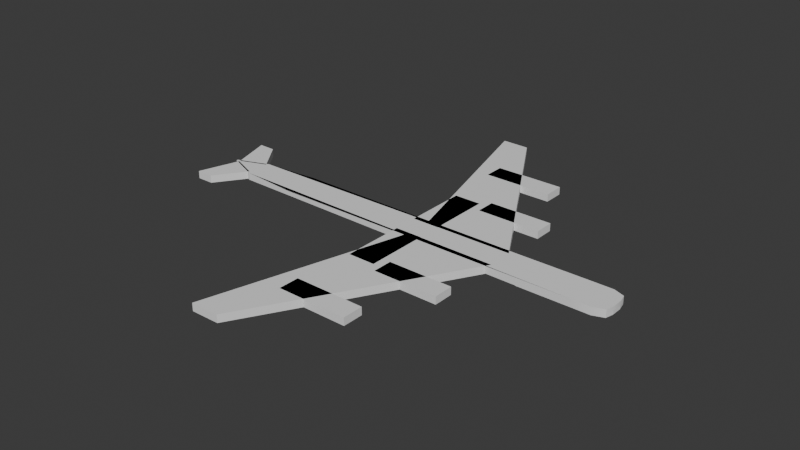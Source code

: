 # Source: PlaneSctech.blend  (saved by Blender 4.0.36; exported with 4.5.12 LTS)
import bpy
from mathutils import Matrix  # noqa: F401  (used for matrix-valued properties, if any)

bpy.ops.wm.read_factory_settings(use_empty=True)
scene = bpy.context.scene
scene.name = 'Scene'

# ---- collections
col_collection = bpy.data.collections.new('Collection'); scene.collection.children.link(col_collection)

# ---- node groups
ng_auto_smooth = bpy.data.node_groups.new('Auto Smooth', 'GeometryNodeTree')
_s = ng_auto_smooth.interface.new_socket(name='Geometry', in_out='OUTPUT', socket_type='NodeSocketGeometry')
_s = ng_auto_smooth.interface.new_socket(name='Geometry', in_out='INPUT', socket_type='NodeSocketGeometry')
_s = ng_auto_smooth.interface.new_socket(name='Angle', in_out='INPUT', socket_type='NodeSocketFloat')
_s.subtype = 'ANGLE'
_s.min_value = 0.0
_s.max_value = 3.142
ng_auto_smooth.is_modifier = True
_N = ng_auto_smooth.nodes; _L = ng_auto_smooth.links
n0 = _N.new('NodeGroupOutput'); n0.name = 'Group Output'; n0.location = (480, -100)
n1 = _N.new('NodeGroupInput'); n1.name = 'Group Input'; n1.location = (-420, -300)
n2 = _N.new('NodeGroupInput'); n2.name = 'Group Input.001'; n2.location = (-60, -100)
n3 = _N.new('GeometryNodeSetShadeSmooth'); n3.name = 'Set Shade Smooth'; n3.location = (120, -100)
n3.domain = 'EDGE'
n4 = _N.new('GeometryNodeSetShadeSmooth'); n4.name = 'Set Shade Smooth.001'; n4.location = (300, -100)
n5 = _N.new('GeometryNodeInputMeshEdgeAngle'); n5.name = 'Edge Angle'; n5.location = (-420, -220)
n6 = _N.new('GeometryNodeInputEdgeSmooth'); n6.name = 'Is Edge Smooth'; n6.location = (-60, -160)
n7 = _N.new('GeometryNodeInputShadeSmooth'); n7.name = 'Is Face Smooth'; n7.location = (-240, -340)
n8 = _N.new('FunctionNodeBooleanMath'); n8.name = 'Boolean Math'; n8.location = (-60, -220)
n9 = _N.new('FunctionNodeCompare'); n9.name = 'Compare'; n9.location = (-240, -180)
n9.operation = 'LESS_EQUAL'
_L.new(n5.outputs[0], n9.inputs[0])
_L.new(n4.outputs[0], n0.inputs[0])
_L.new(n1.outputs[1], n9.inputs[1])
_L.new(n9.outputs[0], n8.inputs[0])
_L.new(n7.outputs[0], n8.inputs[1])
_L.new(n2.outputs[0], n3.inputs[0])
_L.new(n6.outputs[0], n3.inputs[1])
_L.new(n3.outputs[0], n4.inputs[0])
_L.new(n8.outputs[0], n3.inputs[2])
n0.is_active_output = True

# ---- world
world_world = bpy.data.worlds.new('World'); scene.world = world_world
world_world.use_nodes = True; world_world.node_tree.nodes.clear()
_N = world_world.node_tree.nodes; _L = world_world.node_tree.links
n0 = _N.new('ShaderNodeOutputWorld'); n0.name = 'World Output'; n0.location = (300, 300)
n1 = _N.new('ShaderNodeBackground'); n1.name = 'Background'; n1.location = (10, 300)
n1.inputs[0].default_value = (0.05088, 0.05088, 0.05088, 1.0)
_L.new(n1.outputs[0], n0.inputs[0])
n0.is_active_output = True
world_world.color = (0.05088, 0.05088, 0.05088)
world_world.use_sun_shadow = False
world_world.sun_shadow_jitter_overblur = 0.0

# ---- meshes
me_plane_006 = bpy.data.meshes.new('Plane.006')
me_plane_006.from_pydata([(1.65, -4.871, 0.0), (8.455, -2.503, 0.0), (-1.725, 4.609, 0.0), (2.735, 4.565, 0.0), (111.5, -1.1, 0.0), (111.5, -9.013, 0.0), (106.4, -9.013, 0.0), (106.4, -1.1, 0.0), (9.143, -8.005, 0.0), (9.143, -1.854, 0.0), (92.69, -9.013, 0.0), (92.69, -1.1, 0.0), (0.6161, -5.222, 0.0), (0.6161, -4.89, 0.0), (114.4, -2.014, 0.0), (114.4, -8.098, 0.0), (114.9, -3.84, 0.0), (114.9, -6.272, 0.0), (47.47, -53.31, 0.0), (62.02, -7.911, 0.0), (54.8, -53.22, 0.0), (85.36, -7.999, 0.0), (58.27, -7.834, -5.232e-09), (65.36, -7.834, -5.232e-09), (58.27, -22.05, -5.232e-09), (65.36, -22.05, -5.232e-09), (67.51, -19.37, -6.21e-09), (84.42, -19.37, -6.21e-09), (67.51, -23.86, -6.21e-09), (84.42, -23.86, -6.21e-09), (57.0, -35.04, -7.981e-09), (75.31, -35.04, -7.981e-09), (57.0, -39.71, -7.981e-09), (75.31, -39.71, -7.981e-09), (47.46, 43.09, 0.0), (62.03, -2.303, 0.0), (54.79, 43.0, 0.0), (85.37, -2.209, 0.0), (58.28, -2.381, -5.232e-09), (65.37, -2.379, -5.232e-09), (58.27, 11.83, -5.232e-09), (65.37, 11.84, -5.232e-09), (67.51, 9.158, -6.21e-09), (84.43, 9.163, -6.21e-09), (67.51, 13.65, -6.21e-09), (84.43, 13.66, -6.21e-09), (57.0, 24.82, -7.981e-09), (75.31, 24.83, -7.981e-09), (57.0, 29.49, -7.981e-09), (75.31, 29.5, -7.981e-09), (1.65, -5.138, 0.0), (8.652, -7.464, 0.0), (-1.725, -14.62, 0.0), (2.735, -14.57, 0.0), (-1.725, 4.609, -0.99), (1.65, -4.871, -0.99), (8.455, -2.503, -0.99), (2.735, 4.565, -0.99), (111.5, -1.1, -0.99), (111.5, -9.013, -0.99), (106.4, -9.013, -0.99), (106.4, -1.1, -0.99), (9.143, -8.005, -0.99), (9.143, -1.854, -0.99), (92.69, -9.013, -0.99), (92.69, -1.1, -0.99), (114.4, -2.014, -0.99), (114.4, -8.098, -0.99), (62.02, -7.911, -0.99), (85.36, -7.999, -0.99), (58.27, -7.834, -0.99), (65.36, -7.834, -0.99), (65.36, -22.05, -0.99), (67.51, -23.86, -0.99), (67.51, -19.37, -0.99), (84.42, -19.37, -0.99), (84.42, -23.86, -0.99), (57.0, -39.71, -0.99), (57.0, -35.04, -0.99), (75.31, -35.04, -0.99), (75.31, -39.71, -0.99), (54.79, 43.0, -0.99), (85.37, -2.209, -0.99), (58.28, -2.381, -0.99), (65.37, -2.379, -0.99), (65.37, 11.84, -0.99), (67.51, 13.65, -0.99), (67.51, 9.158, -0.99), (9.143, -8.005, -0.07063), (9.143, -1.854, -0.07063), (92.69, -9.013, -0.07063), (92.69, -1.1, -0.07063), (-1.725, 4.609, -0.7468), (1.65, -4.871, -0.7468), (85.37, -2.209, -0.7468), (85.37, -2.209, -1.737), (0.6161, -4.89, -1.737), (0.6161, -4.89, -0.7468), (0.6161, -5.222, -0.7468), (0.6161, -5.222, -1.737), (62.03, -2.303, -0.7468), (62.03, -2.303, -1.737), (54.79, 43.0, -1.737), (54.79, 43.0, -0.7468), (47.46, 43.09, -0.7468), (47.46, 43.09, -1.737), (57.0, -35.04, -1.737), (57.0, -35.04, -0.7468), (9.143, -8.005, -0.7468), (9.143, -1.854, -0.7468), (75.31, -35.04, -0.7468), (75.31, -35.04, -1.737), (114.9, -3.84, -0.7468), (114.9, -6.272, -0.7468), (114.4, -2.014, -0.7468), (114.4, -8.098, -0.7468), (54.8, -53.22, -0.7468), (47.47, -53.31, -0.7468), (62.02, -7.911, -0.7468), (85.36, -7.999, -0.7468), (58.27, -22.05, -0.7468), (58.27, -7.834, -0.7468), (65.36, -22.05, -0.7468), (67.51, -19.37, -0.7468), (84.42, -19.37, -0.7468), (84.42, -23.86, -0.7468), (67.51, -23.86, -0.7468), (58.27, 11.83, -0.7468), (58.28, -2.381, -0.7468), (65.37, 11.84, -0.7468), (67.51, 9.158, -0.7468), (84.43, 9.163, -0.7468), (84.43, 13.66, -0.7468), (67.51, 13.65, -0.7468), (57.0, 29.49, -0.7468), (57.0, 24.82, -0.7468), (75.31, 24.83, -0.7468), (75.31, 29.5, -0.7468), (-1.725, -14.62, -0.7468), (1.65, -5.138, -0.7468), (8.652, -7.464, -0.7468), (2.735, -14.57, -0.7468), (-1.725, 4.609, -1.737), (1.65, -4.871, -1.737), (8.455, -2.503, -1.737), (2.735, 4.565, -1.737), (24.09, -1.1, -1.737), (24.09, -9.013, -1.737), (19.03, -8.589, -1.737), (19.03, -1.354, -1.737), (111.5, -1.1, -1.737), (111.5, -9.013, -1.737), (106.4, -9.013, -1.737), (106.4, -1.1, -1.737), (9.143, -8.005, -1.737), (9.143, -1.854, -1.737), (92.69, -9.013, -1.737), (92.69, -1.1, -1.737), (114.4, -2.014, -1.737), (114.4, -8.098, -1.737), (114.9, -3.84, -1.737), (114.9, -6.272, -1.737), (54.8, -53.22, -1.737), (47.47, -53.31, -1.737), (62.02, -7.911, -1.737), (85.36, -7.999, -1.737), (58.27, -22.05, -1.737), (58.27, -7.834, -1.737), (65.36, -7.834, -1.737), (65.36, -22.05, -1.737), (67.51, -23.86, -1.737), (67.51, -19.37, -1.737), (84.42, -19.37, -1.737), (84.42, -23.86, -1.737), (57.0, -39.71, -1.737), (75.31, -39.71, -1.737), (58.27, 11.83, -1.737), (58.28, -2.381, -1.737), (65.37, -2.379, -1.737), (65.37, 11.84, -1.737), (67.51, 13.65, -1.737), (67.51, 9.158, -1.737), (84.43, 9.163, -1.737), (84.43, 13.66, -1.737), (57.0, 29.49, -1.737), (57.0, 24.82, -1.737), (75.31, 24.83, -1.737), (75.31, 29.5, -1.737), (-1.725, -14.62, -1.737), (1.65, -5.138, -1.737), (8.652, -7.464, -1.737), (2.735, -14.57, -1.737), (92.69, -9.013, -0.8174), (92.69, -1.1, -0.8174), (9.143, -1.854, -0.8174), (9.143, -8.005, -0.8174)], [], [(3, 2, 54, 57), (5, 15, 67, 59), (5, 6, 7, 4), (7, 6, 10, 11), (39, 41, 85, 84), (1, 3, 57, 56), (14, 4, 58, 66), (38, 39, 84, 83), (0, 1, 56, 55), (68, 69, 165, 164), (13, 12, 98, 97), (34, 35, 100, 104), (37, 36, 81, 82), (89, 63, 155, 194), (78, 30, 107, 106), (44, 86, 180, 133), (36, 34, 104, 103), (88, 90, 192, 195), (33, 32, 77, 80), (7, 11, 65, 61), (31, 33, 80, 79), (10, 6, 60, 64), (87, 42, 130, 181), (91, 89, 194, 193), (90, 91, 193, 192), (86, 87, 181, 180), (30, 31, 110, 107), (57, 54, 142, 145), (62, 63, 89, 88), (76, 29, 125, 173), (56, 57, 145, 144), (59, 67, 159, 151), (84, 85, 179, 178), (67, 15, 115, 159), (29, 28, 126, 125), (27, 75, 172, 124), (55, 56, 144, 143), (66, 58, 150, 158), (83, 84, 178, 177), (85, 41, 129, 179), (28, 73, 170, 126), (26, 27, 124, 123), (74, 26, 123, 171), (53, 52, 138, 141), (82, 81, 102, 95), (14, 66, 158, 114), (44, 42, 87, 86), (51, 53, 141, 140), (25, 24, 120, 122), (50, 51, 140, 139), (72, 25, 122, 169), (52, 50, 139, 138), (81, 36, 103, 102), (49, 48, 134, 137), (80, 77, 174, 175), (19, 21, 69, 68), (6, 5, 59, 60), (24, 22, 121, 120), (47, 49, 137, 136), (61, 65, 157, 153), (79, 80, 175, 111), (4, 7, 61, 58), (38, 83, 177, 128), (22, 23, 71, 70), (21, 20, 116, 119), (23, 25, 72, 71), (46, 47, 136, 135), (64, 60, 152, 156), (54, 2, 92, 142), (28, 26, 74, 73), (48, 46, 135, 134), (77, 78, 106, 174), (27, 29, 76, 75), (11, 10, 64, 65), (0, 55, 143, 93), (32, 30, 78, 77), (88, 89, 91, 90), (18, 19, 118, 117), (22, 70, 167, 121), (45, 44, 133, 132), (127, 128, 177, 176), (92, 93, 143, 142), (109, 97, 96, 155), (98, 108, 154, 99), (100, 94, 95, 101), (97, 98, 99, 96), (104, 100, 101, 105), (103, 104, 105, 102), (107, 110, 111, 106), (143, 144, 145, 142), (147, 146, 149, 148), (146, 147, 151, 150), (149, 146, 150, 153), (147, 148, 152, 151), (148, 149, 155, 154), (152, 148, 154, 156), (149, 153, 157, 155), (154, 155, 96, 99), (150, 151, 159, 158), (158, 159, 161, 160), (163, 164, 165, 162), (167, 168, 169, 166), (171, 172, 173, 170), (106, 111, 175, 174), (105, 101, 95, 102), (177, 178, 179, 176), (181, 182, 183, 180), (185, 186, 187, 184), (189, 190, 191, 188), (129, 127, 176, 179), (113, 112, 160, 161), (112, 114, 158, 160), (130, 131, 182, 181), (115, 113, 161, 159), (131, 132, 183, 182), (116, 117, 163, 162), (132, 133, 180, 183), (117, 118, 164, 163), (134, 135, 185, 184), (135, 136, 186, 185), (119, 116, 162, 165), (136, 137, 187, 186), (120, 121, 167, 166), (137, 134, 184, 187), (138, 139, 189, 188), (139, 140, 190, 189), (122, 120, 166, 169), (140, 141, 191, 190), (141, 138, 188, 191), (123, 124, 172, 171), (125, 126, 170, 173), (156, 154, 195, 192), (157, 156, 192, 193), (155, 157, 193, 194), (62, 88, 195, 154), (35, 37, 94, 100), (12, 8, 108, 98), (60, 59, 151, 152), (9, 13, 97, 109), (2, 0, 93, 92), (58, 61, 153, 150), (40, 38, 128, 127), (31, 79, 111, 110), (70, 71, 168, 167), (19, 68, 164, 118), (71, 72, 169, 168), (41, 40, 127, 129), (17, 16, 112, 113), (37, 82, 95, 94), (73, 74, 171, 170), (69, 21, 119, 165), (16, 14, 114, 112), (42, 43, 131, 130), (15, 17, 113, 115), (8, 62, 154, 108), (75, 76, 173, 172), (65, 64, 156, 157), (43, 45, 132, 131), (20, 18, 117, 116), (63, 9, 109, 155)])
me_plane_006.polygons.foreach_set('use_smooth', [1, 1, 1, 1, 1, 1, 1, 1, 1, 1, 0, 0, 1, 1, 1, 1, 0, 1, 1, 1, 1, 1, 1, 1, 1, 1, 0, 1, 1, 1, 1, 1, 1, 1, 0, 1, 1, 1, 1, 1, 1, 0, 1, 0, 1, 1, 1, 0, 0, 0, 1, 0, 1, 0, 1, 1, 1, 0, 0, 1, 1, 1, 1, 1, 0, 1, 0, 1, 1, 1, 0, 1, 1, 1, 1, 1, 1, 0, 1, 0, 1, 1, 1, 1, 1, 1, 1, 1, 1, 1, 1, 1, 1, 1, 1, 1, 1, 1, 1, 1, 1, 1, 1, 1, 1, 1, 1, 1, 1, 1, 1, 1, 1, 1, 1, 1, 1, 1, 1, 1, 1, 1, 1, 1, 1, 1, 1, 1, 1, 1, 1, 1, 1, 1, 1, 0, 0, 1, 0, 0, 1, 0, 1, 1, 1, 1, 0, 0, 1, 1, 1, 0, 0, 0, 0, 1, 1, 0, 0, 0])
_uv = me_plane_006.uv_layers.new(name='UVMap')
_uv.uv.foreach_set('vector', [0.0, 0.0, 0.0, 0.0, 0.0, 0.0, 0.0, 0.0, 0.0, 0.0, 0.0, 0.0, 0.0, 0.0, 0.0, 0.0, 0.0, 0.0, 1.0, 0.0, 1.0, 1.0, 0.0, 1.0, 1.0, 1.0, 1.0, 0.0, 1.0, 0.0, 1.0, 1.0, 0.0, 0.0, 0.0, 0.0, 0.0, 0.0, 0.0, 0.0, 0.0, 0.0, 0.0, 0.0, 0.0, 0.0, 0.0, 0.0, 0.0, 0.0, 0.0, 0.0, 0.0, 0.0, 0.0, 0.0, 0.0, 0.0, 0.0, 0.0, 0.0, 0.0, 0.0, 0.0, 0.0, 0.0, 0.0, 0.0, 0.0, 0.0, 0.0, 0.0, 0.0, 0.0, 0.0, 0.0, 0.0, 0.0, 0.0, 0.0, 0.0, 0.0, 0.0, 0.0, 0.0, 0.0, 0.0, 0.0, 0.0, 0.0, 0.0, 0.0, 0.0, 0.0, 0.0, 0.0, 0.0, 0.0, 0.0, 0.0, 0.0, 0.0, 0.0, 0.0, 1.0, 1.0, 1.0, 1.0, 1.0, 1.0, 1.0, 1.0, 0.0, 0.0, 0.0, 0.0, 0.0, 0.0, 0.0, 0.0, 0.0, 0.0, 0.0, 0.0, 0.0, 0.0, 0.0, 0.0, 0.0, 0.0, 0.0, 0.0, 0.0, 0.0, 0.0, 0.0, 1.0, 0.0, 1.0, 0.0, 1.0, 0.0, 1.0, 0.0, 0.0, 0.0, 0.0, 0.0, 0.0, 0.0, 0.0, 0.0, 1.0, 1.0, 1.0, 1.0, 1.0, 1.0, 1.0, 1.0, 0.0, 0.0, 0.0, 0.0, 0.0, 0.0, 0.0, 0.0, 1.0, 0.0, 1.0, 0.0, 1.0, 0.0, 1.0, 0.0, 0.0, 0.0, 0.0, 0.0, 0.0, 0.0, 0.0, 0.0, 1.0, 1.0, 1.0, 1.0, 1.0, 1.0, 1.0, 1.0, 1.0, 0.0, 1.0, 1.0, 1.0, 1.0, 1.0, 0.0, 0.0, 0.0, 0.0, 0.0, 0.0, 0.0, 0.0, 0.0, 0.0, 0.0, 0.0, 0.0, 0.0, 0.0, 0.0, 0.0, 0.0, 0.0, 0.0, 0.0, 0.0, 0.0, 0.0, 0.0, 1.0, 0.0, 1.0, 1.0, 1.0, 1.0, 1.0, 0.0, 0.0, 0.0, 0.0, 0.0, 0.0, 0.0, 0.0, 0.0, 0.0, 0.0, 0.0, 0.0, 0.0, 0.0, 0.0, 0.0, 0.0, 0.0, 0.0, 0.0, 0.0, 0.0, 0.0, 0.0, 0.0, 0.0, 0.0, 0.0, 0.0, 0.0, 0.0, 0.0, 0.0, 0.0, 0.0, 0.0, 0.0, 0.0, 0.0, 0.0, 0.0, 0.0, 0.0, 0.0, 0.0, 0.0, 0.0, 0.0, 0.0, 0.0, 0.0, 0.0, 0.0, 0.0, 0.0, 0.0, 0.0, 0.0, 0.0, 0.0, 0.0, 0.0, 0.0, 0.0, 0.0, 0.0, 0.0, 0.0, 0.0, 0.0, 0.0, 0.0, 0.0, 0.0, 0.0, 0.0, 0.0, 0.0, 0.0, 0.0, 0.0, 0.0, 0.0, 0.0, 0.0, 0.0, 0.0, 0.0, 0.0, 0.0, 0.0, 0.0, 0.0, 0.0, 0.0, 0.0, 0.0, 0.0, 0.0, 0.0, 0.0, 0.0, 0.0, 0.0, 0.0, 0.0, 0.0, 0.0, 0.0, 0.0, 0.0, 0.0, 0.0, 0.0, 0.0, 0.0, 0.0, 0.0, 0.0, 0.0, 0.0, 0.0, 0.0, 0.0, 0.0, 0.0, 0.0, 0.0, 0.0, 0.0, 0.0, 0.0, 0.0, 0.0, 0.0, 0.0, 0.0, 0.0, 0.0, 0.0, 0.0, 0.0, 0.0, 0.0, 0.0, 0.0, 0.0, 0.0, 0.0, 0.0, 0.0, 0.0, 0.0, 0.0, 0.0, 0.0, 0.0, 0.0, 0.0, 0.0, 0.0, 0.0, 0.0, 0.0, 0.0, 0.0, 0.0, 0.0, 0.0, 0.0, 0.0, 0.0, 0.0, 0.0, 0.0, 0.0, 0.0, 0.0, 0.0, 0.0, 0.0, 0.0, 0.0, 0.0, 0.0, 0.0, 0.0, 0.0, 0.0, 0.0, 0.0, 0.0, 0.0, 0.0, 0.0, 0.0, 0.0, 0.0, 0.0, 0.0, 0.0, 0.0, 0.0, 0.0, 0.0, 0.0, 0.0, 0.0, 0.0, 0.0, 0.0, 0.0, 0.0, 0.0, 0.0, 0.0, 1.0, 0.0, 0.0, 0.0, 0.0, 0.0, 1.0, 0.0, 0.0, 0.0, 0.0, 0.0, 0.0, 0.0, 0.0, 0.0, 0.0, 0.0, 0.0, 0.0, 0.0, 0.0, 0.0, 0.0, 1.0, 1.0, 1.0, 1.0, 1.0, 1.0, 1.0, 1.0, 0.0, 0.0, 0.0, 0.0, 0.0, 0.0, 0.0, 0.0, 0.0, 1.0, 1.0, 1.0, 1.0, 1.0, 0.0, 1.0, 0.0, 0.0, 0.0, 0.0, 0.0, 0.0, 0.0, 0.0, 0.0, 0.0, 0.0, 0.0, 0.0, 0.0, 0.0, 0.0, 0.0, 0.0, 0.0, 0.0, 0.0, 0.0, 0.0, 0.0, 0.0, 0.0, 0.0, 0.0, 0.0, 0.0, 0.0, 0.0, 0.0, 0.0, 0.0, 0.0, 0.0, 0.0, 0.0, 0.0, 1.0, 0.0, 1.0, 0.0, 1.0, 0.0, 1.0, 0.0, 0.0, 0.0, 0.0, 0.0, 0.0, 0.0, 0.0, 0.0, 0.0, 0.0, 0.0, 0.0, 0.0, 0.0, 0.0, 0.0, 0.0, 0.0, 0.0, 0.0, 0.0, 0.0, 0.0, 0.0, 0.0, 0.0, 0.0, 0.0, 0.0, 0.0, 0.0, 0.0, 0.0, 0.0, 0.0, 0.0, 0.0, 0.0, 0.0, 0.0, 1.0, 1.0, 1.0, 0.0, 1.0, 0.0, 1.0, 1.0, 0.0, 0.0, 0.0, 0.0, 0.0, 0.0, 0.0, 0.0, 0.0, 0.0, 0.0, 0.0, 0.0, 0.0, 0.0, 0.0, 1.0, 0.0, 1.0, 1.0, 1.0, 1.0, 1.0, 0.0, 0.0, 0.0, 0.0, 0.0, 0.0, 0.0, 0.0, 0.0, 0.0, 0.0, 0.0, 0.0, 0.0, 0.0, 0.0, 0.0, 0.0, 0.0, 0.0, 0.0, 0.0, 0.0, 0.0, 0.0, 0.0, 0.0, 0.0, 0.0, 0.0, 0.0, 0.0, 0.0, 0.0, 0.0, 0.0, 0.0, 0.0, 0.0, 0.0, 0.0, 0.0, 0.0, 0.0, 0.0, 0.0, 0.0, 0.0, 0.0, 0.0, 0.0, 0.0, 0.0, 0.0, 0.0, 0.0, 0.0, 0.0, 0.0, 0.0, 0.0, 0.0, 0.0, 0.0, 0.0, 0.0, 0.0, 0.0, 0.0, 0.0, 0.0, 0.0, 0.0, 0.0, 0.0, 0.0, 0.0, 0.0, 0.0, 0.0, 0.0, 0.0, 0.0, 0.0, 0.0, 0.0, 0.0, 0.0, 0.0, 0.0, 0.0, 0.0, 0.0, 0.0, 0.0, 0.0, 0.0, 0.0, 0.0, 1.0, 0.0, 1.0, 1.0, 0.0, 1.0, 0.0, 0.0, 0.0, 1.0, 1.0, 1.0, 1.0, 0.0, 0.0, 1.0, 0.0, 0.0, 0.0, 0.0, 0.0, 1.0, 1.0, 1.0, 0.0, 1.0, 0.0, 1.0, 1.0, 1.0, 0.0, 0.0, 1.0, 0.0, 1.0, 0.0, 0.0, 0.0, 1.0, 0.0, 1.0, 1.0, 1.0, 1.0, 1.0, 0.0, 1.0, 0.0, 1.0, 0.0, 1.0, 0.0, 1.0, 0.0, 1.0, 1.0, 1.0, 1.0, 1.0, 1.0, 1.0, 1.0, 1.0, 0.0, 1.0, 1.0, 1.0, 1.0, 1.0, 0.0, 0.0, 1.0, 0.0, 0.0, 0.0, 0.0, 0.0, 1.0, 0.0, 1.0, 0.0, 0.0, 0.0, 0.0, 0.0, 1.0, 0.06014, -1.775, 1.0, 0.0, 1.0, 1.0, 0.06014, -0.7749, 0.0, 0.0, 1.0, 0.0, 1.0, 1.0, 0.0, 1.0, 0.0, 0.0, 1.0, 0.0, 1.0, 1.0, 0.0, 1.0, 0.0, 0.0, 1.0, 0.0, 1.0, 1.0, 0.0, 1.0, 0.06014, -1.775, 1.0, 0.0, 1.0, 1.0, 0.06014, -0.7749, 0.0, 0.0, 1.0, 0.0, 1.0, 1.0, 0.0, 1.0, 0.0, 0.0, 1.0, 0.0, 1.0, 1.0, 0.0, 1.0, 0.0, 0.0, 1.0, 0.0, 1.0, 1.0, 0.0, 1.0, 0.0, 0.0, 1.0, 0.0, 1.0, 1.0, 0.0, 1.0, 0.0, 0.0, 0.0, 0.0, 0.0, 0.0, 0.0, 0.0, 0.0, 0.0, 0.0, 0.0, 0.0, 0.0, 0.0, 0.0, 0.0, 0.0, 0.0, 0.0, 0.0, 0.0, 0.0, 0.0, 0.0, 0.0, 0.0, 0.0, 0.0, 0.0, 0.0, 0.0, 0.0, 0.0, 0.0, 0.0, 0.0, 0.0, 0.0, 0.0, 0.0, 0.0, 0.0, 0.0, 0.0, 0.0, 0.0, 0.0, 0.0, 0.0, 0.0, 0.0, 0.0, 0.0, 0.0, 0.0, 0.0, 0.0, 0.0, 0.0, 0.0, 0.0, 0.0, 0.0, 0.0, 0.0, 0.0, 0.0, 0.0, 0.0, 0.0, 0.0, 0.0, 0.0, 0.0, 0.0, 0.0, 0.0, 0.0, 0.0, 0.0, 0.0, 0.0, 0.0, 0.0, 0.0, 0.0, 0.0, 0.0, 0.0, 0.0, 0.0, 0.0, 0.0, 0.0, 0.0, 0.0, 0.0, 0.0, 0.0, 0.0, 0.0, 0.0, 0.0, 0.0, 0.0, 0.0, 0.0, 0.0, 0.0, 0.0, 0.0, 0.0, 0.0, 0.0, 0.0, 0.0, 0.0, 0.0, 0.0, 0.0, 0.0, 0.0, 0.0, 0.0, 0.0, 0.0, 0.0, 0.0, 0.0, 0.0, 0.0, 0.0, 0.0, 0.0, 0.0, 0.0, 0.0, 0.0, 0.0, 0.0, 0.0, 0.0, 0.0, 0.0, 0.0, 0.0, 0.0, 0.0, 0.0, 0.0, 0.0, 0.0, 0.0, 0.0, 0.0, 0.0, 0.0, 0.0, 0.0, 0.0, 0.0, 0.0, 0.0, 0.0, 0.0, 0.0, 0.0, 0.0, 0.0, 0.0, 0.0, 0.0, 0.0, 0.0, 0.0, 1.0, 0.0, 1.0, 0.0, 1.0, 0.0, 1.0, 0.0, 1.0, 1.0, 1.0, 0.0, 1.0, 0.0, 1.0, 1.0, 1.0, 1.0, 1.0, 1.0, 1.0, 1.0, 1.0, 1.0, 1.0, 0.0, 1.0, 0.0, 1.0, 0.0, 1.0, 0.0, 0.0, 0.0, 0.0, 0.0, 0.0, 0.0, 0.0, 0.0, 0.0, 0.0, 0.0, 0.0, 0.0, 0.0, 0.0, 0.0, 1.0, 0.0, 0.0, 0.0, 0.0, 0.0, 1.0, 0.0, 0.0, 0.0, 0.0, 0.0, 0.0, 0.0, 0.0, 0.0, 0.0, 0.0, 0.0, 0.0, 0.0, 0.0, 0.0, 0.0, 0.0, 1.0, 1.0, 1.0, 1.0, 1.0, 0.0, 1.0, 0.0, 0.0, 0.0, 0.0, 0.0, 0.0, 0.0, 0.0, 0.0, 0.0, 0.0, 0.0, 0.0, 0.0, 0.0, 0.0, 0.0, 0.0, 0.0, 0.0, 0.0, 0.0, 0.0, 0.0, 0.0, 0.0, 0.0, 0.0, 0.0, 0.0, 0.0, 0.0, 0.0, 0.0, 0.0, 0.0, 0.0, 0.0, 0.0, 0.0, 0.0, 0.0, 0.0, 0.0, 0.0, 0.0, 0.0, 0.0, 0.0, 0.0, 0.0, 0.0, 0.0, 0.0, 0.0, 0.0, 0.0, 0.0, 0.0, 0.0, 0.0, 0.0, 0.0, 0.0, 0.0, 0.0, 0.0, 0.0, 0.0, 0.0, 0.0, 0.0, 0.0, 0.0, 0.0, 0.0, 0.0, 0.0, 0.0, 0.0, 0.0, 0.0, 0.0, 0.0, 0.0, 0.0, 0.0, 0.0, 0.0, 0.0, 0.0, 0.0, 0.0, 0.0, 0.0, 0.0, 0.0, 0.0, 0.0, 0.0, 0.0, 0.0, 0.0, 0.0, 0.0, 0.0, 0.0, 0.0, 0.0, 0.0, 0.0, 0.0, 0.0, 0.0, 0.0, 0.0, 0.0, 0.0, 0.0, 0.0, 1.0, 1.0, 1.0, 0.0, 1.0, 0.0, 1.0, 1.0, 0.0, 0.0, 0.0, 0.0, 0.0, 0.0, 0.0, 0.0, 0.0, 0.0, 0.0, 0.0, 0.0, 0.0, 0.0, 0.0, 0.0, 0.0, 0.0, 0.0, 0.0, 0.0, 0.0, 0.0])
me_plane_006.update()

# ---- objects
ob_plane_004 = bpy.data.objects.new('Plane.004', me_plane_006)

# ---- transforms, parenting, visibility, modifiers, constraints
ob_plane_004.location = (-23.47, -5.148, 0.07554)
ob_plane_004.scale = (0.8619, -1.0, -1.0)
_m = ob_plane_004.modifiers.new('Auto Smooth', 'NODES')
_m.node_group = ng_auto_smooth
_gi = [s.identifier for s in ng_auto_smooth.interface.items_tree if s.item_type == 'SOCKET' and s.in_out == 'INPUT']
_m[_gi[1]] = 0.5236  # Angle

# ---- collection membership
col_collection.objects.link(ob_plane_004)

# ---- scene / render settings (as saved in the file)
scene.frame_start = 1; scene.frame_end = 250; scene.frame_set(1)
scene.render.engine = 'BLENDER_EEVEE_NEXT'
scene.cycles.sampling_pattern = 'TABULATED_SOBOL'
bpy.context.view_layer.update()

# ---- added for rendering (the .blend has no active camera and no usable light): camera, sun
cam_auto = bpy.data.cameras.new('AutoCamera')
cam_auto.lens = 50.0
cam_auto.sensor_width = 36.0
cam_auto.clip_end = 2261.6
ob_auto_camera = bpy.data.objects.new('AutoCamera', cam_auto)
scene.collection.objects.link(ob_auto_camera)
ob_auto_camera.location = (154.168, -154.679, 104.037)
ob_auto_camera.rotation_euler = (1.09748, -7.21219e-08, 0.694738)
scene.camera = ob_auto_camera
light_auto_sun = bpy.data.lights.new('AutoSun', 'SUN')
light_auto_sun.energy = 3.0
light_auto_sun.angle = 0.0523599
ob_auto_sun = bpy.data.objects.new('AutoSun', light_auto_sun)
scene.collection.objects.link(ob_auto_sun)
ob_auto_sun.rotation_euler = (0.872665, 0.174533, 0.523599)
bpy.context.view_layer.update()
